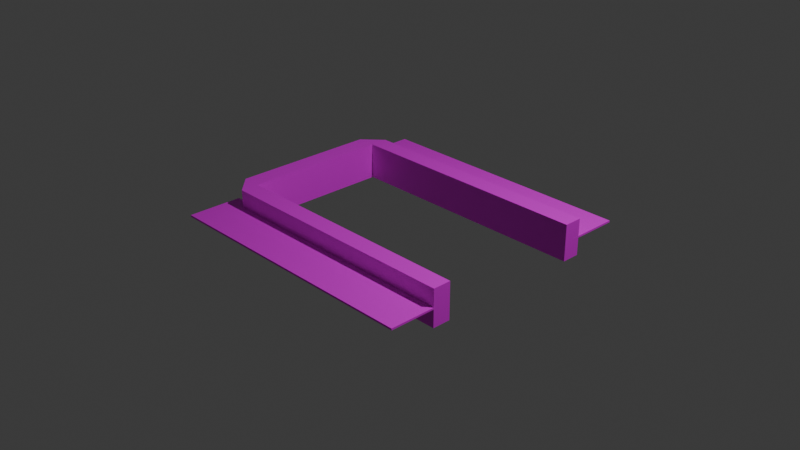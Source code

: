 # Source: base_door.blend  (saved by Blender 5.0.119; exported with 4.5.12 LTS)
import bpy
from mathutils import Matrix  # noqa: F401  (used for matrix-valued properties, if any)

bpy.ops.wm.read_factory_settings(use_empty=True)
scene = bpy.context.scene
scene.name = 'Scene'

# ---- collections
col_collection = bpy.data.collections.new('Collection'); scene.collection.children.link(col_collection)

# ---- images (referenced by path relative to the original .blend; pixels are not part of the script)
import os
ASSET_DIR = os.environ.get("B2B_ASSET_DIR", "")  # directory of the original .blend (textures are referenced by path, not embedded)
HERE = os.path.dirname(os.path.abspath(__file__))  # packed textures are extracted next to this script under _unpacked/

def load_image(name, relpath, width, height, colorspace="sRGB"):
    """Load a texture the original file referenced (path relative to the .blend, or extracted next to this script)."""
    p = next((c for c in (os.path.join(HERE, relpath), os.path.join(ASSET_DIR, relpath)) if relpath and os.path.exists(c)), "")
    if p:
        img = bpy.data.images.load(p, check_existing=True)
        img.name = name
    else:  # same state as the original file: an image datablock whose file is absent (Cycles renders it pink)
        img = bpy.data.images.new(name, width, height)
        img.source = "FILE"
        img.filepath = "//" + (relpath or name)
    img.colorspace_settings.name = colorspace
    return img
img_base_floor_tex_png = load_image('base_floor_tex.png', 'base_floor_tex.png', 1024, 1024, 'sRGB')
img_base_wall_tex_png = load_image('base_wall_tex.png', 'base_wall_tex.png', 1024, 1024, 'sRGB')

# ---- materials (node trees are filled in below, after node groups)
mat_material = bpy.data.materials.new('Material')
mat_material.alpha_threshold = 0.0
mat_material.use_backface_culling_lightprobe_volume = False
mat_material.roughness = 0.5
mat_material.line_color = (0.0, 0.0, 0.0, 1.0)
mat_material_002 = bpy.data.materials.new('Material.002')

# ---- material node trees
mat_material.use_nodes = True; mat_material.node_tree.nodes.clear()
_N = mat_material.node_tree.nodes; _L = mat_material.node_tree.links
n0 = _N.new('ShaderNodeOutputMaterial'); n0.name = 'Material Output'; n0.location = (200, 100)
n1 = _N.new('ShaderNodeBsdfPrincipled'); n1.name = 'Principled BSDF'; n1.location = (-200, 100)
n2 = _N.new('ShaderNodeTexImage'); n2.name = 'Image Texture'; n2.location = (-490, 80)
n2.image = img_base_floor_tex_png
_L.new(n1.outputs[0], n0.inputs[0])
_L.new(n2.outputs[0], n1.inputs[0])
n0.is_active_output = True
mat_material_002.use_nodes = True; mat_material_002.node_tree.nodes.clear()
_N = mat_material_002.node_tree.nodes; _L = mat_material_002.node_tree.links
n0 = _N.new('ShaderNodeBsdfPrincipled'); n0.name = 'Principled BSDF'; n0.location = (-200, 100)
n1 = _N.new('ShaderNodeOutputMaterial'); n1.name = 'Material Output'; n1.location = (200, 100)
n2 = _N.new('ShaderNodeTexImage'); n2.name = 'Image Texture'; n2.location = (-490, 80)
n2.image = img_base_wall_tex_png
_L.new(n0.outputs[0], n1.inputs[0])
_L.new(n2.outputs[0], n0.inputs[0])
n1.is_active_output = True

# ---- world
world_world = bpy.data.worlds.new('World'); scene.world = world_world
world_world.use_nodes = True; world_world.node_tree.nodes.clear()
_N = world_world.node_tree.nodes; _L = world_world.node_tree.links
n0 = _N.new('ShaderNodeOutputWorld'); n0.name = 'World Output'; n0.location = (200, 100)
n1 = _N.new('ShaderNodeBackground'); n1.name = 'Background'; n1.location = (-200, 100)
n1.inputs[0].default_value = (0.05088, 0.05088, 0.05088, 1.0)
_L.new(n1.outputs[0], n0.inputs[0])
n0.is_active_output = True
world_world.color = (0.05088, 0.05088, 0.05088)
world_world.sun_shadow_jitter_overblur = 0.0

# ---- cameras
cam_camera = bpy.data.cameras.new('Camera')
cam_camera.clip_end = 100.0
cam_camera.ortho_scale = 7.314

# ---- lights
light_light = bpy.data.lights.new('Light', 'POINT')
light_light.energy = 1000.0
light_light.shadow_soft_size = 0.1

# ---- meshes
me_cube = bpy.data.meshes.new('Cube')
me_cube.from_pydata([(1.0, 1.0, 1.0), (1.0, 1.0, -1.0), (1.0, -1.0, 1.0), (1.0, -1.0, -1.0), (-1.0, -0.8, -1.0), (1.0, -0.8, 1.0), (-1.0, -0.8, 1.0), (1.0, -0.8, -1.0), (-1.0, 0.8, 1.0), (1.0, 0.8, -1.0), (-1.0, 0.8, -1.0), (1.0, 0.8, 1.0), (-0.8611, 1.0, -1.0), (-0.8611, -1.0, 1.0), (-0.8611, -1.0, -1.0), (-0.8611, 1.0, 1.0), (-0.8611, -0.8, -1.0), (-0.8611, -0.8, 1.0), (-0.8611, 0.8, 1.0), (-0.8611, 0.8, -1.0)], [], [(16, 7, 3, 14), (7, 5, 2, 3), (12, 15, 0, 1), (4, 6, 8, 10), (16, 4, 10, 19), (12, 1, 9, 19), (1, 0, 11, 9), (18, 8, 6, 17), (0, 15, 18, 11), (17, 16, 19, 18), (7, 16, 17, 5), (19, 9, 11, 18), (3, 2, 13, 14), (5, 17, 13, 2), (17, 6, 13), (4, 16, 14), (4, 14, 13, 6), (18, 15, 8), (19, 10, 12), (10, 8, 15, 12)])
_uv = me_cube.uv_layers.new(name='UVMap')
_uv.uv.foreach_set('vector', [0.1424, 0.725, 0.375, 0.725, 0.375, 0.75, 0.1424, 0.75, 0.375, 0.725, 0.625, 0.725, 0.625, 0.75, 0.375, 0.75, 0.375, 0.2674, 0.625, 0.2674, 0.625, 0.5, 0.375, 0.5, 0.375, 0.025, 0.625, 0.025, 0.875, 0.525, 0.125, 0.525, 0.1424, 0.725, 0.375, 0.025, 0.125, 0.525, 0.1424, 0.525, 0.1424, 0.5, 0.375, 0.5, 0.375, 0.525, 0.1424, 0.525, 0.375, 0.5, 0.625, 0.5, 0.625, 0.525, 0.375, 0.525, 0.8576, 0.525, 0.875, 0.525, 0.625, 0.025, 0.8576, 0.725, 0.625, 0.5, 0.8576, 0.5, 0.8576, 0.525, 0.625, 0.525, 0.0, 0.0, 0.0, 0.0, 0.0, 0.0, 0.0, 0.0, 0.375, 0.725, 0.1424, 0.725, 0.0, 0.0, 0.625, 0.725, 0.1424, 0.525, 0.375, 0.525, 0.625, 0.525, 0.8576, 0.525, 0.375, 0.75, 0.625, 0.75, 0.625, 0.9826, 0.375, 0.9826, 0.625, 0.725, 0.8576, 0.725, 0.8576, 0.75, 0.625, 0.75, 0.8576, 0.725, 0.625, 0.025, 0.8576, 0.75, 0.375, 0.025, 0.1424, 0.725, 0.1424, 0.75, 0.375, 0.025, 0.1424, 0.75, 0.625, 0.9826, 0.625, 0.025, 0.8576, 0.525, 0.8576, 0.5, 0.875, 0.525, 0.1424, 0.525, 0.125, 0.525, 0.1424, 0.5, 0.125, 0.525, 0.875, 0.525, 0.625, 0.2674, 0.1424, 0.5])
me_cube.materials.append(mat_material)
me_cube.use_mirror_vertex_groups = False
me_cube.update()
me_cube_002 = bpy.data.meshes.new('Cube.002')
me_cube_002.from_pydata([(-1.0, -1.0, -1.0), (-1.0, -1.0, 1.0), (-1.0, 1.0, -1.0), (-1.0, 1.0, 1.0), (1.0, -1.0, -1.0), (1.0, -1.0, 1.0), (1.0, 1.0, -1.0), (1.0, 1.0, 1.0), (0.6, 1.0, -1.0), (-0.6, 1.0, -1.0), (-0.6, 1.0, 1.0), (0.6, 1.0, 1.0), (-0.6, -1.0, -1.0), (0.6, -1.0, -1.0), (0.6, -1.0, 1.0), (-0.6, -1.0, 1.0)], [], [(0, 1, 3, 2), (8, 11, 7, 6), (6, 7, 5, 4), (12, 15, 1, 0), (8, 6, 4, 13), (10, 3, 1, 15), (7, 11, 14, 5), (2, 9, 12, 0), (4, 5, 14, 13), (2, 3, 10, 9)])
_uv = me_cube_002.uv_layers.new(name='UVMap')
_uv.uv.foreach_set('vector', [0.0, -2.0, 1.0, -2.0, 1.0, -1.0, 0.0, -1.0, 0.0, -0.2, 1.0, -0.2, 1.0, 0.0, 0.0, 0.0, 0.0, 0.0, 1.0, 0.0, 1.0, 1.0, 0.0, 1.0, 0.0, 1.8, 1.0, 1.8, 1.0, 2.0, 0.0, 2.0, -0.2, 0.0, 0.0, 0.0, 0.0, 1.0, -0.2, 1.0, 1.8, 0.0, 2.0, 0.0, 2.0, 1.0, 1.8, 1.0, 1.0, 0.0, 1.2, 0.0, 1.2, 1.0, 1.0, 1.0, -1.0, 0.0, -0.8, 0.0, -0.8, 1.0, -1.0, 1.0, 0.0, 1.0, 1.0, 1.0, 1.0, 1.2, 0.0, 1.2, 0.0, -1.0, 1.0, -1.0, 1.0, -0.8, 0.0, -0.8])
me_cube_002.materials.append(mat_material_002)
me_cube_002.update()

# ---- objects
ob_cube = bpy.data.objects.new('Cube', me_cube)
ob_light = bpy.data.objects.new('Light', light_light)
ob_camera = bpy.data.objects.new('Camera', cam_camera)
ob_cube_001 = bpy.data.objects.new('Cube.001', me_cube_002)

# ---- transforms, parenting, visibility, modifiers, constraints
ob_cube.location = (0.0, 0.0, 0.0)
ob_cube.scale = (1.5, 1.0, 0.2)
ob_cube.lock_rotations_4d = False
ob_cube.empty_display_type = 'ARROWS'
ob_cube.lineart.crease_threshold = 0.0
ob_light.location = (4.076, 1.005, 5.904)
ob_light.rotation_euler = (0.6503, 0.05522, 1.866)
ob_light.lock_rotations_4d = False
ob_light.empty_display_type = 'ARROWS'
ob_light.color = (0.0, 0.0, 0.0, 0.0)
ob_light.lineart.crease_threshold = 0.0
ob_camera.location = (7.359, -6.926, 4.958)
ob_camera.rotation_euler = (1.109, 0.0, 0.8149)
ob_camera.lock_rotations_4d = False
ob_camera.empty_display_type = 'ARROWS'
ob_camera.color = (0.0, 0.0, 0.0, 0.0)
ob_camera.display_type = 'WIRE'
ob_camera.lineart.crease_threshold = 0.0
ob_cube_001.location = (0.0, 0.0, 0.0)
ob_cube_001.rotation_euler = (0.0, -0.0, -1.571)
ob_cube_001.scale = (1.5, 1.5, 0.01)

# ---- collection membership
col_collection.objects.link(ob_cube)
col_collection.objects.link(ob_light)
col_collection.objects.link(ob_camera)
col_collection.objects.link(ob_cube_001)

# ---- scene / render settings (as saved in the file)
scene.camera = ob_camera
scene.frame_start = 1; scene.frame_end = 250; scene.frame_set(1)
scene.render.engine = 'BLENDER_EEVEE_NEXT'
scene.render.bake_bias = 0.0
scene.render.bake_samples = 0
scene.cycles.sampling_pattern = 'TABULATED_SOBOL'
scene.eevee.use_volume_custom_range = False
bpy.context.view_layer.update()
